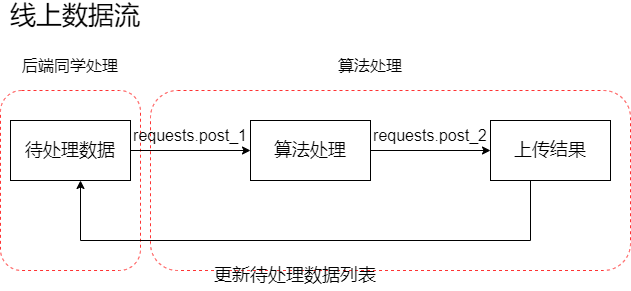

The diagram above was exported from draw.io. Its source (the exported page's mxGraphModel, read from the mxfile embedded in the PNG):
<mxGraphModel dx="1422" dy="754" grid="1" gridSize="10" guides="1" tooltips="1" connect="1" arrows="1" fold="1" page="1" pageScale="1" pageWidth="827" pageHeight="1169" math="0" shadow="0">
  <root>
    <mxCell id="0" />
    <mxCell id="1" parent="0" />
    <mxCell id="X-_kNCQSlA_C597urp8--15" value="" style="rounded=1;whiteSpace=wrap;html=1;fontSize=16;strokeColor=#FF3333;dashed=1;" vertex="1" parent="1">
      <mxGeometry x="160" y="200" width="480" height="180" as="geometry" />
    </mxCell>
    <mxCell id="X-_kNCQSlA_C597urp8--11" value="" style="rounded=1;whiteSpace=wrap;html=1;fontSize=16;strokeColor=#FF3333;dashed=1;" vertex="1" parent="1">
      <mxGeometry x="10" y="200" width="140" height="180" as="geometry" />
    </mxCell>
    <mxCell id="X-_kNCQSlA_C597urp8--4" value="" style="edgeStyle=orthogonalEdgeStyle;rounded=0;orthogonalLoop=1;jettySize=auto;html=1;fontSize=18;" edge="1" parent="1" source="X-_kNCQSlA_C597urp8--1" target="X-_kNCQSlA_C597urp8--2">
      <mxGeometry relative="1" as="geometry" />
    </mxCell>
    <mxCell id="X-_kNCQSlA_C597urp8--1" value="&lt;font style=&quot;font-size: 18px&quot;&gt;待处理数据&lt;/font&gt;" style="rounded=0;whiteSpace=wrap;html=1;" vertex="1" parent="1">
      <mxGeometry x="20" y="230" width="120" height="60" as="geometry" />
    </mxCell>
    <mxCell id="X-_kNCQSlA_C597urp8--5" style="edgeStyle=orthogonalEdgeStyle;rounded=0;orthogonalLoop=1;jettySize=auto;html=1;entryX=0;entryY=0.5;entryDx=0;entryDy=0;fontSize=18;" edge="1" parent="1" source="X-_kNCQSlA_C597urp8--2" target="X-_kNCQSlA_C597urp8--3">
      <mxGeometry relative="1" as="geometry" />
    </mxCell>
    <mxCell id="X-_kNCQSlA_C597urp8--2" value="算法处理" style="rounded=0;whiteSpace=wrap;html=1;fontSize=18;" vertex="1" parent="1">
      <mxGeometry x="260" y="230" width="120" height="60" as="geometry" />
    </mxCell>
    <mxCell id="X-_kNCQSlA_C597urp8--6" style="edgeStyle=orthogonalEdgeStyle;rounded=0;orthogonalLoop=1;jettySize=auto;html=1;fontSize=18;" edge="1" parent="1" source="X-_kNCQSlA_C597urp8--3">
      <mxGeometry relative="1" as="geometry">
        <mxPoint x="90" y="290" as="targetPoint" />
        <Array as="points">
          <mxPoint x="540" y="350" />
          <mxPoint x="90" y="350" />
        </Array>
      </mxGeometry>
    </mxCell>
    <mxCell id="X-_kNCQSlA_C597urp8--3" value="上传结果" style="rounded=0;whiteSpace=wrap;html=1;fontSize=18;" vertex="1" parent="1">
      <mxGeometry x="500" y="230" width="120" height="60" as="geometry" />
    </mxCell>
    <mxCell id="X-_kNCQSlA_C597urp8--7" value="更新待处理数据列表" style="text;html=1;strokeColor=none;fillColor=none;align=center;verticalAlign=middle;whiteSpace=wrap;rounded=0;fontSize=18;" vertex="1" parent="1">
      <mxGeometry x="220" y="370" width="170" height="30" as="geometry" />
    </mxCell>
    <mxCell id="X-_kNCQSlA_C597urp8--8" value="&lt;font style=&quot;font-size: 16px&quot;&gt;requests.post_1&lt;/font&gt;" style="text;html=1;strokeColor=none;fillColor=none;align=center;verticalAlign=middle;whiteSpace=wrap;rounded=0;fontSize=18;" vertex="1" parent="1">
      <mxGeometry x="170" y="230" width="60" height="30" as="geometry" />
    </mxCell>
    <mxCell id="X-_kNCQSlA_C597urp8--10" value="&lt;font style=&quot;font-size: 16px&quot;&gt;requests.post_2&lt;/font&gt;" style="text;html=1;strokeColor=none;fillColor=none;align=center;verticalAlign=middle;whiteSpace=wrap;rounded=0;fontSize=18;" vertex="1" parent="1">
      <mxGeometry x="410" y="230" width="60" height="30" as="geometry" />
    </mxCell>
    <mxCell id="X-_kNCQSlA_C597urp8--14" value="&lt;span style=&quot;font-size: 16px&quot;&gt;后端同学处理&lt;/span&gt;" style="text;html=1;strokeColor=none;fillColor=none;align=center;verticalAlign=middle;whiteSpace=wrap;rounded=0;fontSize=18;" vertex="1" parent="1">
      <mxGeometry x="20" y="160" width="120" height="30" as="geometry" />
    </mxCell>
    <mxCell id="X-_kNCQSlA_C597urp8--16" value="&lt;span style=&quot;font-size: 16px&quot;&gt;算法处理&lt;/span&gt;" style="text;html=1;strokeColor=none;fillColor=none;align=center;verticalAlign=middle;whiteSpace=wrap;rounded=0;fontSize=18;" vertex="1" parent="1">
      <mxGeometry x="320" y="160" width="120" height="30" as="geometry" />
    </mxCell>
    <mxCell id="X-_kNCQSlA_C597urp8--17" value="&lt;font style=&quot;font-size: 26px&quot;&gt;线上数据流&lt;/font&gt;" style="text;html=1;strokeColor=none;fillColor=none;align=center;verticalAlign=middle;whiteSpace=wrap;rounded=0;fontSize=18;" vertex="1" parent="1">
      <mxGeometry x="10" y="110" width="150" height="30" as="geometry" />
    </mxCell>
  </root>
</mxGraphModel>